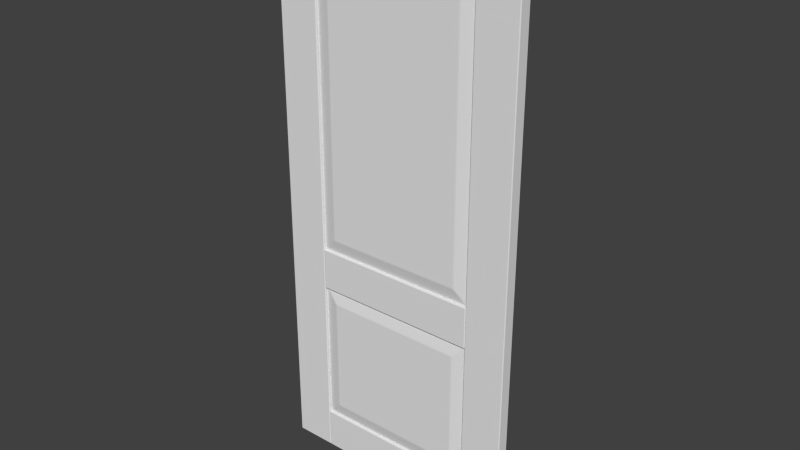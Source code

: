 # Source: Door_Panel_Double.blend  (saved by Blender 2.93.20; exported with 4.5.12 LTS)
import bpy
from mathutils import Matrix  # noqa: F401  (used for matrix-valued properties, if any)

bpy.ops.wm.read_factory_settings(use_empty=True)
scene = bpy.context.scene
scene.name = 'Scene'

# ---- collections
col_collection_1 = bpy.data.collections.new('Collection 1'); scene.collection.children.link(col_collection_1)

# ---- world
world_world = bpy.data.worlds.new('World'); scene.world = world_world
world_world.color = (0.05088, 0.05088, 0.05088)
world_world.use_sun_shadow = False
world_world.sun_shadow_jitter_overblur = 0.0
world_world.cycles.sampling_method = 'NONE'
world_world.cycles.sample_map_resolution = 256

# ---- meshes
me_base_point = bpy.data.meshes.new('Base Point')
me_base_point.from_pydata([(0.0, 0.0, 0.0)], [], [])
me_base_point.use_remesh_preserve_volume = False
me_base_point.use_remesh_preserve_attributes = False
me_base_point.use_mirror_vertex_groups = False
me_base_point.update()
me_cube = bpy.data.meshes.new('Cube')
me_cube.from_pydata([(0.1554, -0.04182, 4.47e-08), (0.1554, -0.04445, 0.003), (0.1524, -0.04182, 0.003), (0.1554, -0.04368, 0.0008787), (0.1537, -0.04334, 0.001268), (0.1533, -0.04368, 0.003), (0.1533, -0.04182, 0.0008787), (0.1524, -0.002625, 0.003), (0.1554, -6.147e-08, 0.003), (0.1554, -0.002625, 4.47e-08), (0.1533, -0.0007689, 0.003), (0.1537, -0.00111, 0.001268), (0.1554, -0.0007689, 0.0008787), (0.1533, -0.002625, 0.0008787), (0.759, -6.147e-08, 0.003), (0.762, -0.002625, 0.003), (0.759, -0.002625, 4.47e-08), (0.7611, -0.0007689, 0.003), (0.7607, -0.00111, 0.001268), (0.7611, -0.002625, 0.0008787), (0.759, -0.0007689, 0.0008787), (0.762, -0.04182, 0.003), (0.759, -0.04445, 0.003), (0.759, -0.04182, 4.47e-08), (0.7611, -0.04368, 0.003), (0.7607, -0.04334, 0.001268), (0.759, -0.04368, 0.0008787), (0.7611, -0.04182, 0.0008787), (0.1524, -0.04182, 0.1494), (0.1554, -0.04445, 0.1494), (0.1554, -0.04182, 0.1524), (0.1533, -0.04368, 0.1494), (0.1537, -0.04334, 0.1511), (0.1554, -0.04368, 0.1515), (0.1533, -0.04182, 0.1515), (0.1524, -0.002625, 0.1494), (0.1554, -0.002625, 0.1524), (0.1554, -6.147e-08, 0.1494), (0.1533, -0.002625, 0.1515), (0.1537, -0.00111, 0.1511), (0.1554, -0.0007689, 0.1515), (0.1533, -0.0007689, 0.1494), (0.759, -6.147e-08, 0.1494), (0.759, -0.002625, 0.1524), (0.762, -0.002625, 0.1494), (0.759, -0.0007689, 0.1515), (0.7607, -0.00111, 0.1511), (0.7611, -0.002625, 0.1515), (0.7611, -0.0007689, 0.1494), (0.762, -0.04182, 0.1494), (0.759, -0.04182, 0.1524), (0.759, -0.04445, 0.1494), (0.7611, -0.04182, 0.1515), (0.7607, -0.04334, 0.1511), (0.759, -0.04368, 0.1515), (0.7611, -0.04368, 0.1494), (0.1554, -0.04182, 1.88), (0.1554, -0.04445, 1.883), (0.1524, -0.04182, 1.883), (0.1554, -0.04368, 1.88), (0.1537, -0.04334, 1.881), (0.1533, -0.04368, 1.883), (0.1533, -0.04182, 1.88), (0.1524, -0.002625, 1.883), (0.1554, -6.147e-08, 1.883), (0.1554, -0.002625, 1.88), (0.1533, -0.0007689, 1.883), (0.1537, -0.00111, 1.881), (0.1554, -0.0007689, 1.88), (0.1533, -0.002625, 1.88), (0.759, -6.147e-08, 1.883), (0.762, -0.002625, 1.883), (0.759, -0.002625, 1.88), (0.7611, -0.0007689, 1.883), (0.7607, -0.00111, 1.881), (0.7611, -0.002625, 1.88), (0.759, -0.0007689, 1.88), (0.762, -0.04182, 1.883), (0.759, -0.04445, 1.883), (0.759, -0.04182, 1.88), (0.7611, -0.04368, 1.883), (0.7607, -0.04334, 1.881), (0.759, -0.04368, 1.88), (0.7611, -0.04182, 1.88), (0.1524, -0.04182, 2.029), (0.1554, -0.04445, 2.029), (0.1554, -0.04182, 2.032), (0.1533, -0.04368, 2.029), (0.1537, -0.04334, 2.031), (0.1554, -0.04368, 2.031), (0.1533, -0.04182, 2.031), (0.1524, -0.002625, 2.029), (0.1554, -0.002625, 2.032), (0.1554, -6.147e-08, 2.029), (0.1533, -0.002625, 2.031), (0.1537, -0.00111, 2.031), (0.1554, -0.0007689, 2.031), (0.1533, -0.0007689, 2.029), (0.759, -6.147e-08, 2.029), (0.759, -0.002625, 2.032), (0.762, -0.002625, 2.029), (0.759, -0.0007689, 2.031), (0.7607, -0.00111, 2.031), (0.7611, -0.002625, 2.031), (0.7611, -0.0007689, 2.029), (0.762, -0.04182, 2.029), (0.759, -0.04182, 2.032), (0.759, -0.04445, 2.029), (0.7611, -0.04182, 2.031), (0.7607, -0.04334, 2.031), (0.759, -0.04368, 2.031), (0.7611, -0.04368, 2.029), (-5.96e-08, -0.04183, 2.029), (0.003, -0.04445, 2.029), (0.003, -0.04183, 2.032), (0.0008786, -0.04368, 2.029), (0.001268, -0.04334, 2.031), (0.003, -0.04368, 2.031), (0.0008786, -0.04183, 2.031), (0.003, -0.002625, 2.032), (0.003, -1.248e-07, 2.029), (-5.96e-08, -0.002625, 2.029), (0.003, -0.000769, 2.031), (0.001268, -0.00111, 2.031), (0.0008786, -0.000769, 2.029), (0.0008786, -0.002625, 2.031), (0.003, -1.676e-08, 0.003), (0.003, -0.002625, 0.0), (0.0, -0.002625, 0.003), (0.003, -0.0007689, 0.0008787), (0.001268, -0.001109, 0.001268), (0.0008787, -0.002625, 0.0008787), (0.0008787, -0.0007689, 0.003), (0.003, -0.04182, 0.0), (0.003, -0.04445, 0.003), (0.0, -0.04182, 0.003), (0.003, -0.04368, 0.0008787), (0.001268, -0.04334, 0.001268), (0.0008787, -0.04368, 0.003), (0.0008787, -0.04182, 0.0008787), (0.1494, -0.04182, 2.032), (0.1494, -0.04445, 2.029), (0.1524, -0.04182, 2.029), (0.1494, -0.04368, 2.031), (0.1511, -0.04334, 2.031), (0.1515, -0.04368, 2.029), (0.1515, -0.04182, 2.031), (0.1494, -0.002625, 2.032), (0.1524, -0.002625, 2.029), (0.1494, -1.08e-07, 2.029), (0.1515, -0.002625, 2.031), (0.1511, -0.00111, 2.031), (0.1515, -0.000769, 2.029), (0.1494, -0.000769, 2.031), (0.1494, 0.0, 0.003), (0.1524, -0.002625, 0.003), (0.1494, -0.002625, 0.0), (0.1515, -0.0007688, 0.003), (0.1511, -0.001109, 0.001268), (0.1515, -0.002625, 0.0008787), (0.1494, -0.0007688, 0.0008787), (0.1494, -0.04182, 0.0), (0.1524, -0.04182, 0.003), (0.1494, -0.04445, 0.003), (0.1515, -0.04182, 0.0008787), (0.1511, -0.04334, 0.001268), (0.1515, -0.04368, 0.003), (0.1494, -0.04368, 0.0008787), (0.762, -0.04183, 2.029), (0.765, -0.04445, 2.029), (0.765, -0.04183, 2.032), (0.7629, -0.04368, 2.029), (0.7633, -0.04334, 2.031), (0.765, -0.04368, 2.031), (0.7629, -0.04183, 2.031), (0.765, -0.002625, 2.032), (0.765, -1.248e-07, 2.029), (0.762, -0.002625, 2.029), (0.765, -0.000769, 2.031), (0.7633, -0.00111, 2.031), (0.7629, -0.000769, 2.029), (0.7629, -0.002625, 2.031), (0.765, -1.676e-08, 0.003), (0.765, -0.002625, 0.0), (0.762, -0.002625, 0.003), (0.765, -0.0007689, 0.0008787), (0.7633, -0.001109, 0.001268), (0.7629, -0.002625, 0.0008787), (0.7629, -0.0007689, 0.003), (0.765, -0.04182, 0.0), (0.765, -0.04445, 0.003), (0.762, -0.04182, 0.003), (0.765, -0.04368, 0.0008787), (0.7633, -0.04334, 0.001268), (0.7629, -0.04368, 0.003), (0.7629, -0.04182, 0.0008787), (0.9114, -0.04182, 2.032), (0.9114, -0.04445, 2.029), (0.9144, -0.04182, 2.029), (0.9114, -0.04368, 2.031), (0.9131, -0.04334, 2.031), (0.9135, -0.04368, 2.029), (0.9135, -0.04182, 2.031), (0.9114, -0.002625, 2.032), (0.9144, -0.002625, 2.029), (0.9114, -1.08e-07, 2.029), (0.9135, -0.002625, 2.031), (0.9131, -0.00111, 2.031), (0.9135, -0.000769, 2.029), (0.9114, -0.000769, 2.031), (0.9114, 0.0, 0.003), (0.9144, -0.002625, 0.003), (0.9114, -0.002625, 0.0), (0.9135, -0.0007688, 0.003), (0.9131, -0.001109, 0.001268), (0.9135, -0.002625, 0.0008787), (0.9114, -0.0007688, 0.0008787), (0.9114, -0.04182, 0.0), (0.9144, -0.04182, 0.003), (0.9114, -0.04445, 0.003), (0.9135, -0.04182, 0.0008787), (0.9131, -0.04334, 0.001268), (0.9135, -0.04368, 0.003), (0.9114, -0.04368, 0.0008787), (0.1554, -0.04182, 0.6858), (0.1554, -0.04445, 0.6888), (0.1524, -0.04182, 0.6888), (0.1554, -0.04368, 0.6867), (0.1537, -0.04334, 0.6871), (0.1533, -0.04368, 0.6888), (0.1533, -0.04182, 0.6867), (0.1524, -0.002625, 0.6888), (0.1554, -6.147e-08, 0.6888), (0.1554, -0.002625, 0.6858), (0.1533, -0.0007689, 0.6888), (0.1537, -0.00111, 0.6871), (0.1554, -0.0007689, 0.6867), (0.1533, -0.002625, 0.6867), (0.759, -6.147e-08, 0.6888), (0.762, -0.002625, 0.6888), (0.759, -0.002625, 0.6858), (0.7611, -0.0007689, 0.6888), (0.7607, -0.00111, 0.6871), (0.7611, -0.002625, 0.6867), (0.759, -0.0007689, 0.6867), (0.762, -0.04182, 0.6888), (0.759, -0.04445, 0.6888), (0.759, -0.04182, 0.6858), (0.7611, -0.04368, 0.6888), (0.7607, -0.04334, 0.6871), (0.759, -0.04368, 0.6867), (0.7611, -0.04182, 0.6867), (0.1524, -0.04182, 0.8352), (0.1554, -0.04445, 0.8352), (0.1554, -0.04182, 0.8382), (0.1533, -0.04368, 0.8352), (0.1537, -0.04334, 0.8369), (0.1554, -0.04368, 0.8373), (0.1533, -0.04182, 0.8373), (0.1524, -0.002625, 0.8352), (0.1554, -0.002625, 0.8382), (0.1554, -6.147e-08, 0.8352), (0.1533, -0.002625, 0.8373), (0.1537, -0.00111, 0.8369), (0.1554, -0.0007689, 0.8373), (0.1533, -0.0007689, 0.8352), (0.759, -6.147e-08, 0.8352), (0.759, -0.002625, 0.8382), (0.762, -0.002625, 0.8352), (0.759, -0.0007689, 0.8373), (0.7607, -0.00111, 0.8369), (0.7611, -0.002625, 0.8373), (0.7611, -0.0007689, 0.8352), (0.762, -0.04182, 0.8352), (0.759, -0.04182, 0.8382), (0.759, -0.04445, 0.8352), (0.7611, -0.04182, 0.8373), (0.7607, -0.04334, 0.8369), (0.759, -0.04368, 0.8373), (0.7611, -0.04368, 0.8352), (0.1566, -0.03334, 0.8382), (0.1524, -0.03334, 0.8424), (0.1524, -0.02968, 0.8382), (0.1536, -0.03334, 0.8394), (0.762, -0.03334, 0.8424), (0.7578, -0.03334, 0.8382), (0.762, -0.02968, 0.8382), (0.7608, -0.03334, 0.8394), (0.1524, -0.03334, 1.875), (0.1566, -0.03334, 1.88), (0.1524, -0.02968, 1.88), (0.1536, -0.03334, 1.878), (0.7578, -0.03334, 1.88), (0.762, -0.03334, 1.875), (0.762, -0.02968, 1.88), (0.7608, -0.03334, 1.878), (0.1566, -0.03334, 0.1524), (0.1524, -0.03334, 0.1566), (0.1524, -0.02968, 0.1524), (0.1536, -0.03334, 0.1536), (0.762, -0.03334, 0.1566), (0.7578, -0.03334, 0.1524), (0.762, -0.02968, 0.1524), (0.7608, -0.03334, 0.1536), (0.1524, -0.03334, 0.6816), (0.1566, -0.03334, 0.6858), (0.1524, -0.02968, 0.6858), (0.1536, -0.03334, 0.6846), (0.7578, -0.03334, 0.6858), (0.762, -0.03334, 0.6816), (0.762, -0.02968, 0.6858), (0.7608, -0.03334, 0.6846), (0.2062, -0.04445, 0.892), (0.2003, -0.04381, 0.8903), (0.2045, -0.04381, 0.8861), (0.2032, -0.04426, 0.8911), (0.2035, -0.04425, 0.8893), (0.2024, -0.044, 0.8882), (0.2053, -0.04426, 0.889), (0.2045, -0.04381, 1.832), (0.2003, -0.04381, 1.828), (0.2062, -0.04445, 1.826), (0.2024, -0.044, 1.83), (0.2035, -0.04425, 1.829), (0.2032, -0.04426, 1.827), (0.2053, -0.04426, 1.829), (0.7082, -0.04445, 1.826), (0.7141, -0.04381, 1.828), (0.7099, -0.04381, 1.832), (0.7112, -0.04426, 1.827), (0.7109, -0.04425, 1.829), (0.712, -0.044, 1.83), (0.7091, -0.04426, 1.829), (0.7099, -0.04381, 0.8861), (0.7141, -0.04381, 0.8903), (0.7082, -0.04445, 0.892), (0.712, -0.044, 0.8882), (0.7109, -0.04425, 0.8893), (0.7112, -0.04426, 0.8911), (0.7091, -0.04426, 0.889), (0.2062, -0.04445, 0.2062), (0.2003, -0.04381, 0.2045), (0.2045, -0.04381, 0.2003), (0.2032, -0.04426, 0.2053), (0.2035, -0.04425, 0.2035), (0.2024, -0.044, 0.2024), (0.2053, -0.04426, 0.2032), (0.2045, -0.04381, 0.6379), (0.2003, -0.04381, 0.6337), (0.2062, -0.04445, 0.632), (0.2024, -0.044, 0.6358), (0.2035, -0.04425, 0.6347), (0.2032, -0.04426, 0.6329), (0.2053, -0.04426, 0.635), (0.7082, -0.04445, 0.632), (0.7141, -0.04381, 0.6337), (0.7099, -0.04381, 0.6379), (0.7112, -0.04426, 0.6329), (0.7109, -0.04425, 0.6347), (0.712, -0.044, 0.6358), (0.7091, -0.04426, 0.635), (0.7099, -0.04381, 0.2003), (0.7141, -0.04381, 0.2045), (0.7082, -0.04445, 0.2062), (0.712, -0.044, 0.2024), (0.7109, -0.04425, 0.2035), (0.7112, -0.04426, 0.2053), (0.7091, -0.04426, 0.2032), (0.1524, -0.01111, 0.8424), (0.1566, -0.01111, 0.8382), (0.1524, -0.01477, 0.8382), (0.1536, -0.01111, 0.8394), (0.7578, -0.01111, 0.8382), (0.762, -0.01111, 0.8424), (0.762, -0.01477, 0.8382), (0.7608, -0.01111, 0.8394), (0.1566, -0.01111, 1.88), (0.1524, -0.01111, 1.875), (0.1524, -0.01477, 1.88), (0.1536, -0.01111, 1.878), (0.762, -0.01111, 1.875), (0.7578, -0.01111, 1.88), (0.762, -0.01477, 1.88), (0.7608, -0.01111, 1.878), (0.1524, -0.01111, 0.1566), (0.1566, -0.01111, 0.1524), (0.1524, -0.01477, 0.1524), (0.1536, -0.01111, 0.1536), (0.7578, -0.01111, 0.1524), (0.762, -0.01111, 0.1566), (0.762, -0.01477, 0.1524), (0.7608, -0.01111, 0.1536), (0.1566, -0.01111, 0.6858), (0.1524, -0.01111, 0.6816), (0.1524, -0.01477, 0.6858), (0.1536, -0.01111, 0.6846), (0.762, -0.01111, 0.6816), (0.7578, -0.01111, 0.6858), (0.762, -0.01477, 0.6858), (0.7608, -0.01111, 0.6846), (0.2062, -2.049e-08, 1.826), (0.2003, -0.0006367, 1.828), (0.2045, -0.0006367, 1.832), (0.2032, -0.0001865, 1.827), (0.2035, -0.0001966, 1.829), (0.2024, -0.000453, 1.83), (0.2053, -0.0001865, 1.829), (0.2045, -0.0006367, 0.8861), (0.2003, -0.0006367, 0.8903), (0.2062, -2.049e-08, 0.892), (0.2024, -0.0004531, 0.8882), (0.2035, -0.0001966, 0.8893), (0.2032, -0.0001865, 0.8911), (0.2053, -0.0001865, 0.889), (0.7082, -2.049e-08, 1.826), (0.7099, -0.0006367, 1.832), (0.7141, -0.0006367, 1.828), (0.7091, -0.0001865, 1.829), (0.7109, -0.0001966, 1.829), (0.712, -0.000453, 1.83), (0.7112, -0.0001865, 1.827), (0.7082, -2.049e-08, 0.892), (0.7141, -0.0006367, 0.8903), (0.7099, -0.0006367, 0.8861), (0.7112, -0.0001865, 0.8911), (0.7109, -0.0001966, 0.8893), (0.712, -0.0004531, 0.8882), (0.7091, -0.0001865, 0.889), (0.2062, -2.049e-08, 0.632), (0.2003, -0.0006367, 0.6337), (0.2045, -0.0006367, 0.6379), (0.2032, -0.0001865, 0.6329), (0.2035, -0.0001966, 0.6347), (0.2024, -0.0004531, 0.6358), (0.2053, -0.0001865, 0.635), (0.2045, -0.0006367, 0.2003), (0.2003, -0.0006367, 0.2045), (0.2062, -2.049e-08, 0.2062), (0.2024, -0.000453, 0.2024), (0.2035, -0.0001966, 0.2035), (0.2032, -0.0001865, 0.2053), (0.2053, -0.0001865, 0.2032), (0.7082, -2.049e-08, 0.632), (0.7099, -0.0006367, 0.6379), (0.7141, -0.0006367, 0.6337), (0.7091, -0.0001865, 0.635), (0.7109, -0.0001966, 0.6347), (0.712, -0.0004531, 0.6358), (0.7112, -0.0001865, 0.6329), (0.7082, -2.049e-08, 0.2062), (0.7141, -0.0006367, 0.2045), (0.7099, -0.0006367, 0.2003), (0.7112, -0.0001865, 0.2053), (0.7109, -0.0001966, 0.2035), (0.712, -0.0004531, 0.2024), (0.7091, -0.0001865, 0.2032)], [], [(0, 9, 16, 23), (44, 49, 21, 15), (50, 43, 36, 30), (37, 42, 14, 8), (51, 29, 1, 22), (84, 91, 63, 58), (56, 65, 72, 79), (100, 105, 77, 71), (106, 99, 92, 86), (93, 98, 70, 64), (107, 85, 57, 78), (140, 147, 119, 114), (112, 121, 128, 135), (156, 161, 133, 127), (162, 155, 148, 142), (149, 154, 126, 120), (163, 141, 113, 134), (196, 203, 175, 170), (168, 177, 184, 191), (212, 217, 189, 183), (218, 211, 204, 198), (205, 210, 182, 176), (219, 197, 169, 190), (252, 259, 231, 226), (224, 233, 240, 247), (268, 273, 245, 239), (274, 267, 260, 254), (261, 266, 238, 232), (275, 253, 225, 246), (407, 423, 372, 369), (428, 442, 449, 437), (429, 436, 384, 393), (354, 349, 340, 363), (333, 314, 280, 285), (319, 328, 292, 289), (435, 451, 388, 385), (400, 414, 421, 409), (361, 342, 296, 301), (347, 356, 308, 305), (327, 334, 284, 293), (280, 282, 370, 369, 372, 374, 286, 285), (292, 294, 382, 381, 376, 378, 290, 289), (415, 402, 376, 381), (288, 290, 378, 377, 368, 370, 282, 281), (422, 416, 380, 373), (396, 398, 310, 309, 300, 302, 390, 389), (313, 320, 288, 281), (355, 362, 300, 309), (296, 298, 386, 385, 388, 390, 302, 301), (308, 310, 398, 397, 392, 394, 306, 305), (443, 430, 392, 397), (304, 306, 394, 393, 384, 386, 298, 297), (450, 444, 396, 389), (326, 321, 312, 335), (341, 348, 304, 297), (0, 3, 4, 6), (1, 5, 4, 3), (2, 6, 4, 5), (7, 10, 11, 13), (8, 12, 11, 10), (9, 13, 11, 12), (14, 17, 18, 20), (15, 19, 18, 17), (16, 20, 18, 19), (21, 24, 25, 27), (22, 26, 25, 24), (23, 27, 25, 26), (28, 31, 32, 34), (29, 33, 32, 31), (30, 34, 32, 33), (35, 38, 39, 41), (36, 40, 39, 38), (37, 41, 39, 40), (42, 45, 46, 48), (43, 47, 46, 45), (44, 48, 46, 47), (49, 52, 53, 55), (50, 54, 53, 52), (51, 55, 53, 54), (56, 59, 60, 62), (57, 61, 60, 59), (58, 62, 60, 61), (63, 66, 67, 69), (64, 68, 67, 66), (65, 69, 67, 68), (70, 73, 74, 76), (71, 75, 74, 73), (72, 76, 74, 75), (77, 80, 81, 83), (78, 82, 81, 80), (79, 83, 81, 82), (84, 87, 88, 90), (85, 89, 88, 87), (86, 90, 88, 89), (91, 94, 95, 97), (92, 96, 95, 94), (93, 97, 95, 96), (98, 101, 102, 104), (99, 103, 102, 101), (100, 104, 102, 103), (105, 108, 109, 111), (106, 110, 109, 108), (107, 111, 109, 110), (112, 115, 116, 118), (113, 117, 116, 115), (114, 118, 116, 117), (119, 122, 123, 125), (120, 124, 123, 122), (121, 125, 123, 124), (126, 129, 130, 132), (127, 131, 130, 129), (128, 132, 130, 131), (133, 136, 137, 139), (134, 138, 137, 136), (135, 139, 137, 138), (140, 143, 144, 146), (141, 145, 144, 143), (142, 146, 144, 145), (147, 150, 151, 153), (148, 152, 151, 150), (149, 153, 151, 152), (154, 157, 158, 160), (155, 159, 158, 157), (156, 160, 158, 159), (161, 164, 165, 167), (162, 166, 165, 164), (163, 167, 165, 166), (168, 171, 172, 174), (169, 173, 172, 171), (170, 174, 172, 173), (175, 178, 179, 181), (176, 180, 179, 178), (177, 181, 179, 180), (182, 185, 186, 188), (183, 187, 186, 185), (184, 188, 186, 187), (189, 192, 193, 195), (190, 194, 193, 192), (191, 195, 193, 194), (196, 199, 200, 202), (197, 201, 200, 199), (198, 202, 200, 201), (203, 206, 207, 209), (204, 208, 207, 206), (205, 209, 207, 208), (210, 213, 214, 216), (211, 215, 214, 213), (212, 216, 214, 215), (217, 220, 221, 223), (218, 222, 221, 220), (219, 223, 221, 222), (224, 227, 228, 230), (225, 229, 228, 227), (226, 230, 228, 229), (231, 234, 235, 237), (232, 236, 235, 234), (233, 237, 235, 236), (238, 241, 242, 244), (239, 243, 242, 241), (240, 244, 242, 243), (245, 248, 249, 251), (246, 250, 249, 248), (247, 251, 249, 250), (252, 255, 256, 258), (253, 257, 256, 255), (254, 258, 256, 257), (259, 262, 263, 265), (260, 264, 263, 262), (261, 265, 263, 264), (266, 269, 270, 272), (267, 271, 270, 269), (268, 272, 270, 271), (273, 276, 277, 279), (274, 278, 277, 276), (275, 279, 277, 278), (1, 29, 31, 5), (5, 31, 28, 2), (30, 36, 38, 34), (34, 38, 35, 28), (37, 8, 10, 41), (41, 10, 7, 35), (9, 0, 6, 13), (13, 6, 2, 7), (36, 43, 45, 40), (40, 45, 42, 37), (44, 15, 17, 48), (48, 17, 14, 42), (16, 9, 12, 20), (20, 12, 8, 14), (43, 50, 52, 47), (47, 52, 49, 44), (51, 22, 24, 55), (55, 24, 21, 49), (23, 16, 19, 27), (27, 19, 15, 21), (50, 30, 33, 54), (54, 33, 29, 51), (0, 23, 26, 3), (3, 26, 22, 1), (57, 85, 87, 61), (61, 87, 84, 58), (86, 92, 94, 90), (90, 94, 91, 84), (93, 64, 66, 97), (97, 66, 63, 91), (65, 56, 62, 69), (69, 62, 58, 63), (92, 99, 101, 96), (96, 101, 98, 93), (100, 71, 73, 104), (104, 73, 70, 98), (72, 65, 68, 76), (76, 68, 64, 70), (99, 106, 108, 103), (103, 108, 105, 100), (107, 78, 80, 111), (111, 80, 77, 105), (79, 72, 75, 83), (83, 75, 71, 77), (106, 86, 89, 110), (110, 89, 85, 107), (56, 79, 82, 59), (59, 82, 78, 57), (113, 141, 143, 117), (117, 143, 140, 114), (142, 148, 150, 146), (146, 150, 147, 140), (149, 120, 122, 153), (153, 122, 119, 147), (121, 112, 118, 125), (125, 118, 114, 119), (148, 155, 157, 152), (152, 157, 154, 149), (156, 127, 129, 160), (160, 129, 126, 154), (128, 121, 124, 132), (132, 124, 120, 126), (155, 162, 164, 159), (159, 164, 161, 156), (163, 134, 136, 167), (167, 136, 133, 161), (135, 128, 131, 139), (139, 131, 127, 133), (162, 142, 145, 166), (166, 145, 141, 163), (112, 135, 138, 115), (115, 138, 134, 113), (169, 197, 199, 173), (173, 199, 196, 170), (198, 204, 206, 202), (202, 206, 203, 196), (205, 176, 178, 209), (209, 178, 175, 203), (177, 168, 174, 181), (181, 174, 170, 175), (204, 211, 213, 208), (208, 213, 210, 205), (212, 183, 185, 216), (216, 185, 182, 210), (184, 177, 180, 188), (188, 180, 176, 182), (211, 218, 220, 215), (215, 220, 217, 212), (219, 190, 192, 223), (223, 192, 189, 217), (191, 184, 187, 195), (195, 187, 183, 189), (218, 198, 201, 222), (222, 201, 197, 219), (168, 191, 194, 171), (171, 194, 190, 169), (225, 253, 255, 229), (229, 255, 252, 226), (254, 260, 262, 258), (258, 262, 259, 252), (261, 232, 234, 265), (265, 234, 231, 259), (233, 224, 230, 237), (237, 230, 226, 231), (260, 267, 269, 264), (264, 269, 266, 261), (268, 239, 241, 272), (272, 241, 238, 266), (240, 233, 236, 244), (244, 236, 232, 238), (267, 274, 276, 271), (271, 276, 273, 268), (275, 246, 248, 279), (279, 248, 245, 273), (247, 240, 243, 251), (251, 243, 239, 245), (274, 254, 257, 278), (278, 257, 253, 275), (224, 247, 250, 227), (227, 250, 246, 225), (28, 35, 7, 2), (280, 283, 282), (283, 281, 282), (284, 287, 286), (287, 285, 286), (288, 291, 290), (291, 289, 290), (292, 295, 294), (295, 293, 294), (296, 299, 298), (299, 297, 298), (300, 303, 302), (303, 301, 302), (304, 307, 306), (307, 305, 306), (308, 311, 310), (311, 309, 310), (312, 315, 316, 318), (313, 317, 316, 315), (314, 318, 316, 317), (319, 322, 323, 325), (320, 324, 323, 322), (321, 325, 323, 324), (326, 329, 330, 332), (327, 331, 330, 329), (328, 332, 330, 331), (333, 336, 337, 339), (334, 338, 337, 336), (335, 339, 337, 338), (340, 343, 344, 346), (341, 345, 344, 343), (342, 346, 344, 345), (347, 350, 351, 353), (348, 352, 351, 350), (349, 353, 351, 352), (354, 357, 358, 360), (355, 359, 358, 357), (356, 360, 358, 359), (361, 364, 365, 367), (362, 366, 365, 364), (363, 367, 365, 366), (312, 321, 324, 315), (315, 324, 320, 313), (326, 335, 338, 329), (329, 338, 334, 327), (328, 319, 325, 332), (332, 325, 321, 326), (314, 333, 339, 318), (318, 339, 335, 312), (340, 349, 352, 343), (343, 352, 348, 341), (354, 363, 366, 357), (357, 366, 362, 355), (356, 347, 353, 360), (360, 353, 349, 354), (342, 361, 367, 346), (346, 367, 363, 340), (280, 314, 317, 283), (283, 317, 313, 281), (319, 289, 291, 322), (322, 291, 288, 320), (292, 328, 331, 295), (295, 331, 327, 293), (333, 285, 287, 336), (336, 287, 284, 334), (296, 342, 345, 299), (299, 345, 341, 297), (347, 305, 307, 350), (350, 307, 304, 348), (308, 356, 359, 311), (311, 359, 355, 309), (361, 301, 303, 364), (364, 303, 300, 362), (380, 382, 294, 293, 284, 286, 374, 373), (368, 371, 370), (371, 369, 370), (372, 375, 374), (375, 373, 374), (376, 379, 378), (379, 377, 378), (380, 383, 382), (383, 381, 382), (384, 387, 386), (387, 385, 386), (388, 391, 390), (391, 389, 390), (392, 395, 394), (395, 393, 394), (396, 399, 398), (399, 397, 398), (400, 403, 404, 406), (401, 405, 404, 403), (402, 406, 404, 405), (407, 410, 411, 413), (408, 412, 411, 410), (409, 413, 411, 412), (414, 417, 418, 420), (415, 419, 418, 417), (416, 420, 418, 419), (421, 424, 425, 427), (422, 426, 425, 424), (423, 427, 425, 426), (428, 431, 432, 434), (429, 433, 432, 431), (430, 434, 432, 433), (435, 438, 439, 441), (436, 440, 439, 438), (437, 441, 439, 440), (442, 445, 446, 448), (443, 447, 446, 445), (444, 448, 446, 447), (449, 452, 453, 455), (450, 454, 453, 452), (451, 455, 453, 454), (400, 409, 412, 403), (403, 412, 408, 401), (402, 415, 417, 406), (406, 417, 414, 400), (416, 422, 424, 420), (420, 424, 421, 414), (423, 407, 413, 427), (427, 413, 409, 421), (428, 437, 440, 431), (431, 440, 436, 429), (430, 443, 445, 434), (434, 445, 442, 428), (444, 450, 452, 448), (448, 452, 449, 442), (451, 435, 441, 455), (455, 441, 437, 449), (376, 402, 405, 379), (379, 405, 401, 377), (407, 369, 371, 410), (410, 371, 368, 408), (380, 416, 419, 383), (383, 419, 415, 381), (372, 423, 426, 375), (375, 426, 422, 373), (392, 430, 433, 395), (395, 433, 429, 393), (435, 385, 387, 438), (438, 387, 384, 436), (396, 444, 447, 399), (399, 447, 443, 397), (388, 451, 454, 391), (391, 454, 450, 389), (401, 408, 368, 377)])
_uv = me_cube.uv_layers.new(name='UVMap.001')
_uv.uv.foreach_set('vector', [0.2491, 0.05097, 0.2491, 0.07376, 0.0008725, 0.07376, 0.0008725, 0.05097, 0.06109, 0.001079, 0.06109, 0.02387, 0.0008725, 0.02387, 0.0008725, 0.001079, 0.0008725, 0.04882, 0.0008725, 0.02603, 0.2491, 0.02603, 0.2491, 0.04882, 0.2491, 0.2488, 0.0008725, 0.2488, 0.0008725, 0.1637, 0.2491, 0.1637, 0.2491, 0.1612, 0.0008725, 0.1612, 0.0008725, 0.07608, 0.2491, 0.07608, 0.06109, 0.2648, 0.06109, 0.2875, 0.0008726, 0.2875, 0.0008726, 0.2648, 0.2491, 0.3146, 0.2491, 0.3374, 0.0008725, 0.3374, 0.0008725, 0.3146, 0.123, 0.2648, 0.123, 0.2875, 0.06283, 0.2875, 0.06283, 0.2648, 0.0008725, 0.3125, 0.0008725, 0.2897, 0.2491, 0.2897, 0.2491, 0.3125, 0.2491, 0.5124, 0.0008725, 0.5124, 0.0008724, 0.4273, 0.2491, 0.4273, 0.2491, 0.4249, 0.0008725, 0.4249, 0.0008725, 0.3397, 0.2491, 0.3397, 0.9268, 0.7739, 0.9268, 0.7511, 0.999, 0.7511, 0.999, 0.7739, 0.001045, 0.724, 0.001045, 0.7012, 0.999, 0.7012, 0.999, 0.724, 0.8554, 0.7739, 0.8554, 0.7511, 0.9249, 0.7511, 0.9249, 0.7739, 0.9991, 0.7261, 0.9991, 0.7489, 0.03778, 0.7489, 0.03778, 0.7261, 0.001045, 0.6138, 0.999, 0.6138, 0.999, 0.6989, 0.001045, 0.6989, 0.999, 0.6113, 0.001045, 0.6113, 0.001045, 0.5262, 0.999, 0.5262, 0.001045, 0.7739, 0.001045, 0.7511, 0.07315, 0.7511, 0.07315, 0.7739, 0.9625, 0.776, 0.9625, 0.7988, 0.001123, 0.7988, 0.001123, 0.776, 0.1446, 0.7511, 0.1446, 0.7739, 0.07509, 0.7739, 0.07509, 0.7511, 0.001045, 0.8238, 0.001045, 0.801, 0.999, 0.801, 0.999, 0.8238, 0.999, 0.9112, 0.001045, 0.9112, 0.001045, 0.8261, 0.999, 0.8261, 0.999, 0.9988, 0.001045, 0.9988, 0.001045, 0.9137, 0.999, 0.9137, 0.3728, 0.2628, 0.3728, 0.2856, 0.3148, 0.2856, 0.3148, 0.2628, 0.492, 0.2877, 0.492, 0.3105, 0.2528, 0.3105, 0.2528, 0.2877, 0.3131, 0.2628, 0.3131, 0.2856, 0.2529, 0.2856, 0.2529, 0.2628, 0.2529, 0.3355, 0.2529, 0.3127, 0.5012, 0.3127, 0.5012, 0.3355, 0.5012, 0.4229, 0.2529, 0.4229, 0.2529, 0.3378, 0.5012, 0.3378, 0.5012, 0.5105, 0.2529, 0.5105, 0.2529, 0.4254, 0.5012, 0.4254, 0.5338, 0.4966, 0.5338, 0.2783, 0.5113, 0.2576, 0.5113, 0.5172, 0.9742, 0.2, 0.9742, 0.01936, 0.7698, 0.01936, 0.7698, 0.2, 0.975, 0.2022, 0.769, 0.2022, 0.746, 0.2194, 0.998, 0.2194, 0.9742, 0.01936, 0.9742, 0.2, 0.7698, 0.2, 0.7698, 0.01936, 0.5338, 0.2783, 0.5338, 0.4966, 0.5113, 0.5172, 0.5113, 0.2576, 0.9775, 0.4966, 0.9775, 0.2783, 1.0, 0.2576, 1.0, 0.5172, 0.767, 0.2007, 0.767, 0.01874, 0.744, 0.001504, 0.744, 0.2179, 0.9748, 0.4958, 0.9748, 0.279, 0.5366, 0.279, 0.5366, 0.4958, 0.767, 0.01874, 0.767, 0.2007, 0.744, 0.2179, 0.744, 0.001504, 0.977, 0.2007, 0.977, 0.01874, 1.0, 0.001504, 1.0, 0.2179, 0.9756, 0.2765, 0.5357, 0.2765, 0.5133, 0.2558, 0.998, 0.2558, 0.5113, 0.5172, 0.5113, 0.5191, 0.5113, 0.5191, 0.5113, 0.5172, 0.5113, 0.2576, 0.5113, 0.2558, 0.5113, 0.2558, 0.5113, 0.2576, 1.0, 0.2576, 1.0, 0.2558, 1.0, 0.2558, 1.0, 0.2576, 1.0, 0.5172, 1.0, 0.5191, 1.0, 0.5191, 1.0, 0.5172, 0.9775, 0.2783, 0.9775, 0.4966, 1.0, 0.5172, 1.0, 0.2576, 0.998, 0.5191, 1.0, 0.5191, 1.0, 0.5191, 0.998, 0.5191, 0.5133, 0.5191, 0.5113, 0.5191, 0.5113, 0.5191, 0.5133, 0.5191, 0.5357, 0.2765, 0.9756, 0.2765, 0.998, 0.2558, 0.5133, 0.2558, 0.998, 0.0, 1.0, 0.0, 1.0, 0.0, 0.998, 0.0, 0.746, 0.0, 0.744, 0.0, 0.744, 0.0, 0.746, 0.0, 0.5357, 0.4984, 0.9756, 0.4984, 0.998, 0.5191, 0.5133, 0.5191, 0.975, 0.01724, 0.769, 0.01724, 0.746, 0.0, 0.998, 0.0, 0.744, 0.2179, 0.744, 0.2194, 0.744, 0.2194, 0.744, 0.2179, 0.744, 0.001504, 0.744, 0.0, 0.744, 0.0, 0.744, 0.001504, 1.0, 0.001504, 1.0, 0.0, 1.0, 0.0, 1.0, 0.001504, 1.0, 0.2179, 1.0, 0.2194, 1.0, 0.2194, 1.0, 0.2179, 0.977, 0.01874, 0.977, 0.2007, 1.0, 0.2179, 1.0, 0.001504, 0.998, 0.2194, 1.0, 0.2194, 1.0, 0.2194, 0.998, 0.2194, 0.746, 0.2194, 0.744, 0.2194, 0.744, 0.2194, 0.746, 0.2194, 0.769, 0.01724, 0.975, 0.01724, 0.998, 0.0, 0.746, 0.0, 0.9748, 0.279, 0.9748, 0.4958, 0.5366, 0.4958, 0.5366, 0.279, 0.769, 0.2022, 0.975, 0.2022, 0.998, 0.2194, 0.746, 0.2194, 0.2491, 0.05097, 0.2491, 0.0499, 0.2498, 0.05009, 0.25, 0.05097, 0.0008725, 0.07608, 0.0, 0.07608, 0.0001601, 0.07507, 0.0008725, 0.07484, 0.06283, 0.001079, 0.06196, 0.001079, 0.06212, 0.000198, 0.06283, 2.98e-08, 0.06283, 0.02387, 0.06283, 0.02495, 0.06212, 0.02475, 0.06196, 0.02387, 0.2491, 0.1637, 0.2491, 0.1624, 0.2498, 0.1626, 0.25, 0.1637, 0.2491, 0.07376, 0.25, 0.07376, 0.2498, 0.07465, 0.2491, 0.07484, 0.0008725, 0.1637, 0.0, 0.1637, 0.0001601, 0.1626, 0.0008725, 0.1624, 0.0008725, 0.001079, 0.0, 0.001079, 0.0001601, 0.000198, 0.0008725, 0.0, 0.0008725, 0.07376, 0.0008726, 0.07484, 0.0001602, 0.07465, 5.96e-08, 0.07376, 0.0008725, 0.02387, 0.0008725, 0.02495, 0.0001601, 0.02475, 0.0, 0.02387, 0.2491, 0.07608, 0.2491, 0.07484, 0.2498, 0.07507, 0.25, 0.07608, 0.0008725, 0.05097, 0.0, 0.05097, 0.0001601, 0.05009, 0.0008725, 0.0499, 0.123, 0.001079, 0.123, 2.98e-08, 0.1238, 0.000198, 0.1239, 0.001079, 0.0008725, 0.1612, 0.0008725, 0.1624, 0.0001601, 0.1622, 0.0, 0.1612, 0.2491, 0.04882, 0.25, 0.04882, 0.2498, 0.0497, 0.2491, 0.0499, 0.123, 0.02387, 0.1239, 0.02387, 0.1238, 0.02475, 0.123, 0.02495, 0.2491, 0.02603, 0.2491, 0.02495, 0.2498, 0.02515, 0.25, 0.02603, 0.2491, 0.2488, 0.25, 0.2488, 0.2498, 0.2498, 0.2491, 0.25, 0.0008725, 0.2488, 0.0008725, 0.25, 0.0001601, 0.2498, 0.0, 0.2488, 0.0008725, 0.02603, 0.0, 0.02603, 0.0001601, 0.02515, 0.0008725, 0.02495, 0.06109, 0.001079, 0.06109, 2.98e-08, 0.0618, 0.000198, 0.06196, 0.001079, 0.06109, 0.02387, 0.06196, 0.02387, 0.0618, 0.02475, 0.06109, 0.02495, 0.0008725, 0.04882, 0.0008725, 0.0499, 0.0001601, 0.0497, 0.0, 0.04882, 0.2491, 0.1612, 0.25, 0.1612, 0.2498, 0.1622, 0.2491, 0.1624, 0.2491, 0.3146, 0.2491, 0.3136, 0.2498, 0.3138, 0.25, 0.3146, 0.0008725, 0.3397, 0.0, 0.3397, 0.0001601, 0.3387, 0.0008725, 0.3385, 0.0008726, 0.2648, 0.0, 0.2648, 0.0001601, 0.2639, 0.0008725, 0.2637, 0.0008726, 0.2875, 0.0008725, 0.2886, 0.0001601, 0.2884, 0.0, 0.2875, 0.2491, 0.4273, 0.2491, 0.4261, 0.2498, 0.4263, 0.25, 0.4273, 0.2491, 0.3374, 0.25, 0.3374, 0.2498, 0.3383, 0.2491, 0.3385, 0.0008724, 0.4273, 0.0, 0.4273, 0.0001601, 0.4263, 0.0008725, 0.4261, 0.06283, 0.2648, 0.06196, 0.2648, 0.06212, 0.2639, 0.06283, 0.2637, 0.0008725, 0.3374, 0.0008726, 0.3385, 0.0001602, 0.3383, 5.96e-08, 0.3374, 0.06283, 0.2875, 0.06283, 0.2886, 0.06212, 0.2884, 0.06196, 0.2875, 0.2491, 0.3397, 0.2491, 0.3385, 0.2498, 0.3387, 0.25, 0.3397, 0.0008725, 0.3146, 0.0, 0.3146, 0.0001601, 0.3138, 0.0008725, 0.3136, 0.06109, 0.2648, 0.06109, 0.2637, 0.0618, 0.2639, 0.06196, 0.2648, 0.0008725, 0.4249, 0.0008725, 0.4261, 0.0001601, 0.4259, 0.0, 0.4249, 0.2491, 0.3125, 0.25, 0.3125, 0.2498, 0.3134, 0.2491, 0.3136, 0.06109, 0.2875, 0.06196, 0.2875, 0.0618, 0.2884, 0.06109, 0.2886, 0.2491, 0.2897, 0.2491, 0.2886, 0.2498, 0.2888, 0.25, 0.2897, 0.2491, 0.5124, 0.25, 0.5124, 0.2498, 0.5134, 0.2491, 0.5137, 0.0008725, 0.5124, 0.0008725, 0.5137, 0.0001601, 0.5134, 5.96e-08, 0.5124, 0.0008725, 0.2897, 0.0, 0.2897, 0.0001601, 0.2888, 0.0008725, 0.2886, 0.123, 0.2648, 0.123, 0.2637, 0.1238, 0.2639, 0.1239, 0.2648, 0.123, 0.2875, 0.1239, 0.2875, 0.1238, 0.2884, 0.123, 0.2886, 0.0008725, 0.3125, 0.0008725, 0.3136, 0.0001601, 0.3134, 2.98e-08, 0.3125, 0.2491, 0.4249, 0.25, 0.4249, 0.2498, 0.4259, 0.2491, 0.4261, 0.001045, 0.724, 0.001045, 0.7251, 0.0001918, 0.7249, 1.788e-07, 0.724, 0.001045, 0.5262, 2.98e-08, 0.5262, 0.0001917, 0.5252, 0.001045, 0.5249, 0.999, 0.7739, 1.0, 0.7739, 0.9998, 0.7747, 0.999, 0.7749, 0.999, 0.7511, 0.999, 0.75, 0.9998, 0.7502, 1.0, 0.7511, 0.001045, 0.6989, 0.001045, 0.7001, 0.0001917, 0.6999, 1.192e-07, 0.6989, 0.001045, 0.7012, 1.788e-07, 0.7012, 0.0001918, 0.7003, 0.001045, 0.7001, 0.999, 0.6989, 1.0, 0.6989, 0.9998, 0.6999, 0.999, 0.7001, 0.9249, 0.7739, 0.9258, 0.7739, 0.9256, 0.7747, 0.9248, 0.7749, 0.999, 0.7012, 0.999, 0.7001, 0.9998, 0.7003, 1.0, 0.7012, 0.9249, 0.7511, 0.9248, 0.75, 0.9256, 0.7502, 0.9258, 0.7511, 0.999, 0.5262, 0.999, 0.5249, 0.9998, 0.5252, 1.0, 0.5262, 0.999, 0.724, 1.0, 0.724, 0.9998, 0.7249, 0.999, 0.7251, 0.9268, 0.7739, 0.9268, 0.7749, 0.926, 0.7747, 0.9258, 0.7739, 0.001045, 0.6113, 0.001045, 0.6125, 0.0001917, 0.6123, 0.0, 0.6113, 0.03778, 0.7261, 0.03666, 0.7261, 0.03679, 0.7253, 0.03766, 0.7251, 0.9268, 0.7511, 0.9258, 0.7511, 0.926, 0.7502, 0.9268, 0.75, 0.03778, 0.7489, 0.03766, 0.75, 0.03679, 0.7498, 0.03666, 0.7489, 0.001045, 0.6138, 1.192e-07, 0.6138, 0.0001917, 0.6128, 0.001045, 0.6125, 0.999, 0.6138, 0.999, 0.6125, 0.9998, 0.6128, 1.0, 0.6138, 0.9991, 0.7489, 1.0, 0.7489, 0.9998, 0.7498, 0.999, 0.75, 0.8554, 0.7739, 0.8553, 0.7749, 0.8545, 0.7747, 0.8543, 0.7739, 0.8554, 0.7511, 0.8543, 0.7511, 0.8545, 0.7502, 0.8553, 0.75, 0.9991, 0.7261, 0.999, 0.7251, 0.9998, 0.7253, 1.0, 0.7261, 0.999, 0.6113, 1.0, 0.6113, 0.9998, 0.6123, 0.999, 0.6125, 0.9625, 0.776, 0.9623, 0.7749, 0.9631, 0.7751, 0.9633, 0.776, 0.001045, 0.9137, 0.0, 0.9137, 0.0001917, 0.9126, 0.001045, 0.9124, 0.07315, 0.7739, 0.0742, 0.7739, 0.07401, 0.7747, 0.07315, 0.7749, 0.07315, 0.7511, 0.07315, 0.75, 0.07401, 0.7502, 0.0742, 0.7511, 0.999, 0.8261, 0.999, 0.8248, 0.9998, 0.8251, 1.0, 0.8261, 0.9625, 0.7988, 0.9633, 0.7988, 0.9631, 0.7997, 0.9623, 0.7999, 0.001045, 0.8261, 2.98e-08, 0.8261, 0.0001918, 0.8251, 0.001045, 0.8248, 0.07509, 0.7511, 0.0742, 0.7511, 0.07444, 0.7502, 0.07521, 0.75, 0.001123, 0.7988, 0.001007, 0.7999, 0.0001332, 0.7997, 2.98e-08, 0.7988, 0.07509, 0.7739, 0.07521, 0.7749, 0.07444, 0.7747, 0.0742, 0.7739, 0.999, 0.9137, 0.999, 0.9124, 0.9998, 0.9126, 1.0, 0.9137, 0.001123, 0.776, 2.98e-08, 0.776, 0.0001333, 0.7751, 0.001007, 0.7749, 0.001045, 0.7739, 0.001045, 0.7749, 0.0001918, 0.7747, 2.98e-08, 0.7739, 0.001045, 0.9988, 0.001045, 1.0, 0.0001917, 0.9998, 8.941e-08, 0.9988, 0.999, 0.8238, 1.0, 0.8238, 0.9998, 0.8246, 0.999, 0.8248, 0.001045, 0.7511, 2.98e-08, 0.7511, 0.0001918, 0.7502, 0.001045, 0.75, 0.999, 0.801, 0.999, 0.7999, 0.9998, 0.8001, 1.0, 0.801, 0.999, 0.9112, 1.0, 0.9112, 0.9998, 0.9122, 0.999, 0.9124, 0.001045, 0.9112, 0.001045, 0.9124, 0.0001917, 0.9122, 0.0, 0.9112, 0.001045, 0.801, 2.98e-08, 0.801, 0.0001918, 0.8001, 0.001045, 0.7999, 0.1446, 0.7511, 0.1447, 0.75, 0.1455, 0.7502, 0.1457, 0.7511, 0.1446, 0.7739, 0.1457, 0.7739, 0.1455, 0.7747, 0.1447, 0.7749, 0.001045, 0.8238, 0.001045, 0.8248, 0.0001918, 0.8246, 8.941e-08, 0.8238, 0.999, 0.9988, 1.0, 0.9988, 0.9998, 0.9998, 0.999, 1.0, 0.492, 0.2877, 0.4921, 0.2867, 0.4928, 0.2869, 0.4929, 0.2877, 0.2529, 0.4254, 0.2521, 0.4254, 0.2522, 0.4244, 0.2529, 0.4241, 0.3148, 0.2628, 0.314, 0.2628, 0.3142, 0.2619, 0.3149, 0.2617, 0.3148, 0.2856, 0.3149, 0.2867, 0.3142, 0.2865, 0.314, 0.2856, 0.5012, 0.3378, 0.5012, 0.3366, 0.5019, 0.3368, 0.5021, 0.3378, 0.492, 0.3105, 0.4929, 0.3105, 0.4928, 0.3114, 0.4921, 0.3116, 0.2529, 0.3378, 0.2521, 0.3378, 0.2522, 0.3368, 0.2529, 0.3366, 0.2529, 0.2628, 0.2521, 0.2628, 0.2522, 0.2619, 0.2529, 0.2617, 0.2528, 0.3105, 0.2529, 0.3116, 0.2523, 0.3114, 0.2521, 0.3105, 0.2529, 0.2856, 0.2529, 0.2867, 0.2522, 0.2865, 0.2521, 0.2856, 0.5012, 0.4254, 0.5012, 0.4241, 0.5019, 0.4244, 0.5021, 0.4254, 0.2528, 0.2877, 0.2521, 0.2877, 0.2523, 0.2869, 0.2529, 0.2867, 0.3728, 0.2628, 0.3729, 0.2617, 0.3736, 0.2619, 0.3737, 0.2628, 0.2529, 0.5105, 0.2529, 0.5117, 0.2522, 0.5115, 0.2521, 0.5105, 0.5012, 0.3355, 0.5021, 0.3355, 0.5019, 0.3364, 0.5012, 0.3366, 0.3728, 0.2856, 0.3737, 0.2856, 0.3736, 0.2865, 0.3729, 0.2867, 0.5012, 0.3127, 0.5012, 0.3116, 0.5019, 0.3118, 0.5021, 0.3127, 0.5012, 0.4229, 0.5021, 0.4229, 0.5019, 0.4239, 0.5012, 0.4241, 0.2529, 0.4229, 0.2529, 0.4241, 0.2522, 0.4239, 0.2521, 0.4229, 0.2529, 0.3127, 0.2521, 0.3127, 0.2522, 0.3118, 0.2529, 0.3116, 0.3131, 0.2628, 0.3131, 0.2617, 0.3139, 0.2619, 0.314, 0.2628, 0.3131, 0.2856, 0.314, 0.2856, 0.3139, 0.2865, 0.3131, 0.2867, 0.2529, 0.3355, 0.2529, 0.3366, 0.2522, 0.3364, 0.2521, 0.3355, 0.5012, 0.5105, 0.5021, 0.5105, 0.5019, 0.5115, 0.5012, 0.5117, 0.0008725, 0.07608, 0.0008725, 0.1612, 0.0, 0.1612, 0.0, 0.07608, 0.06283, 2.98e-08, 0.123, 2.98e-08, 0.123, 0.001079, 0.06283, 0.001079, 0.2491, 0.04882, 0.2491, 0.02603, 0.25, 0.02603, 0.25, 0.04882, 0.1239, 0.001079, 0.1239, 0.02387, 0.123, 0.02387, 0.123, 0.001079, 0.2491, 0.2488, 0.2491, 0.1637, 0.25, 0.1637, 0.25, 0.2488, 0.123, 0.02495, 0.06283, 0.02495, 0.06283, 0.02387, 0.123, 0.02387, 0.2491, 0.07376, 0.2491, 0.05097, 0.25, 0.05097, 0.25, 0.07376, 0.06196, 0.02387, 0.06196, 0.001079, 0.06283, 0.001079, 0.06283, 0.02387, 0.2491, 0.02603, 0.0008725, 0.02603, 0.0008725, 0.02495, 0.2491, 0.02495, 0.2491, 0.25, 0.0008725, 0.25, 0.0008725, 0.2488, 0.2491, 0.2488, 0.06109, 0.001079, 0.0008725, 0.001079, 0.0008725, 0.0, 0.06109, 2.98e-08, 0.0, 0.2488, 0.0, 0.1637, 0.0008725, 0.1637, 0.0008725, 0.2488, 0.0008725, 0.07376, 0.2491, 0.07376, 0.2491, 0.07484, 0.0008726, 0.07484, 0.0008725, 0.1624, 0.2491, 0.1624, 0.2491, 0.1637, 0.0008725, 0.1637, 0.0008725, 0.02603, 0.0008725, 0.04882, 0.0, 0.04882, 0.0, 0.02603, 0.06196, 0.001079, 0.06196, 0.02387, 0.06109, 0.02387, 0.06109, 0.001079, 0.2491, 0.1612, 0.2491, 0.07608, 0.25, 0.07608, 0.25, 0.1612, 0.06109, 0.02495, 0.0008725, 0.02495, 0.0008725, 0.02387, 0.06109, 0.02387, 0.0008725, 0.05097, 0.0008725, 0.07376, 5.96e-08, 0.07376, 0.0, 0.05097, 0.0, 0.02387, 0.0, 0.001079, 0.0008725, 0.001079, 0.0008725, 0.02387, 0.0008725, 0.04882, 0.2491, 0.04882, 0.2491, 0.0499, 0.0008725, 0.0499, 0.2491, 0.1624, 0.0008725, 0.1624, 0.0008725, 0.1612, 0.2491, 0.1612, 0.2491, 0.05097, 0.0008725, 0.05097, 0.0008725, 0.0499, 0.2491, 0.0499, 0.0008725, 0.07484, 0.2491, 0.07484, 0.2491, 0.07608, 0.0008725, 0.07608, 0.0008725, 0.3397, 0.0008725, 0.4249, 0.0, 0.4249, 0.0, 0.3397, 0.0008725, 0.2637, 0.06109, 0.2637, 0.06109, 0.2648, 0.0008726, 0.2648, 0.2491, 0.3125, 0.2491, 0.2897, 0.25, 0.2897, 0.25, 0.3125, 0.06196, 0.2648, 0.06196, 0.2875, 0.06109, 0.2875, 0.06109, 0.2648, 0.2491, 0.5124, 0.2491, 0.4273, 0.25, 0.4273, 0.25, 0.5124, 0.06109, 0.2886, 0.0008725, 0.2886, 0.0008726, 0.2875, 0.06109, 0.2875, 0.2491, 0.3374, 0.2491, 0.3146, 0.25, 0.3146, 0.25, 0.3374, 0.0, 0.2875, 0.0, 0.2648, 0.0008726, 0.2648, 0.0008726, 0.2875, 0.2491, 0.2897, 0.0008725, 0.2897, 0.0008725, 0.2886, 0.2491, 0.2886, 0.2491, 0.5137, 0.0008725, 0.5137, 0.0008725, 0.5124, 0.2491, 0.5124, 0.123, 0.2648, 0.06283, 0.2648, 0.06283, 0.2637, 0.123, 0.2637, 5.96e-08, 0.5124, 0.0, 0.4273, 0.0008724, 0.4273, 0.0008725, 0.5124, 0.0008725, 0.3374, 0.2491, 0.3374, 0.2491, 0.3385, 0.0008726, 0.3385, 0.0008725, 0.4261, 0.2491, 0.4261, 0.2491, 0.4273, 0.0008724, 0.4273, 0.0008725, 0.2897, 0.0008725, 0.3125, 2.98e-08, 0.3125, 0.0, 0.2897, 0.1239, 0.2648, 0.1239, 0.2875, 0.123, 0.2875, 0.123, 0.2648, 0.2491, 0.4249, 0.2491, 0.3397, 0.25, 0.3397, 0.25, 0.4249, 0.123, 0.2886, 0.06283, 0.2886, 0.06283, 0.2875, 0.123, 0.2875, 0.0008725, 0.3146, 0.0008725, 0.3374, 5.96e-08, 0.3374, 0.0, 0.3146, 0.06196, 0.2875, 0.06196, 0.2648, 0.06283, 0.2648, 0.06283, 0.2875, 0.0008725, 0.3125, 0.2491, 0.3125, 0.2491, 0.3136, 0.0008725, 0.3136, 0.2491, 0.4261, 0.0008725, 0.4261, 0.0008725, 0.4249, 0.2491, 0.4249, 0.2491, 0.3146, 0.0008725, 0.3146, 0.0008725, 0.3136, 0.2491, 0.3136, 0.0008725, 0.3385, 0.2491, 0.3385, 0.2491, 0.3397, 0.0008725, 0.3397, 0.001045, 0.5262, 0.001045, 0.6113, 0.0, 0.6113, 2.98e-08, 0.5262, 0.999, 0.7749, 0.9268, 0.7749, 0.9268, 0.7739, 0.999, 0.7739, 0.03778, 0.7261, 0.03778, 0.7489, 0.03666, 0.7489, 0.03666, 0.7261, 0.9258, 0.7739, 0.9258, 0.7511, 0.9268, 0.7511, 0.9268, 0.7739, 0.001045, 0.6138, 0.001045, 0.6989, 1.192e-07, 0.6989, 1.192e-07, 0.6138, 0.9268, 0.75, 0.999, 0.75, 0.999, 0.7511, 0.9268, 0.7511, 0.001045, 0.7012, 0.001045, 0.724, 1.788e-07, 0.724, 1.788e-07, 0.7012, 1.0, 0.7511, 1.0, 0.7739, 0.999, 0.7739, 0.999, 0.7511, 0.03778, 0.7489, 0.9991, 0.7489, 0.999, 0.75, 0.03766, 0.75, 0.001045, 0.6125, 0.999, 0.6125, 0.999, 0.6138, 0.001045, 0.6138, 0.8554, 0.7739, 0.9249, 0.7739, 0.9248, 0.7749, 0.8553, 0.7749, 1.0, 0.6138, 1.0, 0.6989, 0.999, 0.6989, 0.999, 0.6138, 0.999, 0.7012, 0.001045, 0.7012, 0.001045, 0.7001, 0.999, 0.7001, 0.999, 0.7001, 0.001045, 0.7001, 0.001045, 0.6989, 0.999, 0.6989, 0.9991, 0.7489, 0.9991, 0.7261, 1.0, 0.7261, 1.0, 0.7489, 0.8543, 0.7739, 0.8543, 0.7511, 0.8554, 0.7511, 0.8554, 0.7739, 0.999, 0.6113, 0.999, 0.5262, 1.0, 0.5262, 1.0, 0.6113, 0.8553, 0.75, 0.9248, 0.75, 0.9249, 0.7511, 0.8554, 0.7511, 0.999, 0.724, 0.999, 0.7012, 1.0, 0.7012, 1.0, 0.724, 0.9258, 0.7511, 0.9258, 0.7739, 0.9249, 0.7739, 0.9249, 0.7511, 0.9991, 0.7261, 0.03778, 0.7261, 0.03766, 0.7251, 0.999, 0.7251, 0.999, 0.6125, 0.001045, 0.6125, 0.001045, 0.6113, 0.999, 0.6113, 0.001045, 0.724, 0.999, 0.724, 0.999, 0.7251, 0.001045, 0.7251, 0.001045, 0.5249, 0.999, 0.5249, 0.999, 0.5262, 0.001045, 0.5262, 0.001045, 0.9137, 0.001045, 0.9988, 8.941e-08, 0.9988, 0.0, 0.9137, 0.07315, 0.7749, 0.001045, 0.7749, 0.001045, 0.7739, 0.07315, 0.7739, 0.999, 0.8238, 0.999, 0.801, 1.0, 0.801, 1.0, 0.8238, 2.98e-08, 0.7739, 2.98e-08, 0.7511, 0.001045, 0.7511, 0.001045, 0.7739, 0.999, 0.9112, 0.999, 0.8261, 1.0, 0.8261, 1.0, 0.9112, 0.001045, 0.75, 0.07315, 0.75, 0.07315, 0.7511, 0.001045, 0.7511, 0.9625, 0.7988, 0.9625, 0.776, 0.9633, 0.776, 0.9633, 0.7988, 0.0742, 0.7511, 0.0742, 0.7739, 0.07315, 0.7739, 0.07315, 0.7511, 0.999, 0.801, 0.001045, 0.801, 0.001045, 0.7999, 0.999, 0.7999, 0.999, 0.9124, 0.001045, 0.9124, 0.001045, 0.9112, 0.999, 0.9112, 0.1446, 0.7511, 0.07509, 0.7511, 0.07521, 0.75, 0.1447, 0.75, 0.0, 0.9112, 2.98e-08, 0.8261, 0.001045, 0.8261, 0.001045, 0.9112, 0.001123, 0.7988, 0.9625, 0.7988, 0.9623, 0.7999, 0.001007, 0.7999, 0.001045, 0.8248, 0.999, 0.8248, 0.999, 0.8261, 0.001045, 0.8261, 0.001045, 0.801, 0.001045, 0.8238, 8.941e-08, 0.8238, 2.98e-08, 0.801, 0.1457, 0.7511, 0.1457, 0.7739, 0.1446, 0.7739, 0.1446, 0.7511, 0.999, 0.9988, 0.999, 0.9137, 1.0, 0.9137, 1.0, 0.9988, 0.1447, 0.7749, 0.07521, 0.7749, 0.07509, 0.7739, 0.1446, 0.7739, 0.001123, 0.776, 0.001123, 0.7988, 2.98e-08, 0.7988, 2.98e-08, 0.776, 0.0742, 0.7739, 0.0742, 0.7511, 0.07509, 0.7511, 0.07509, 0.7739, 0.001045, 0.8238, 0.999, 0.8238, 0.999, 0.8248, 0.001045, 0.8248, 0.999, 1.0, 0.001045, 1.0, 0.001045, 0.9988, 0.999, 0.9988, 0.9625, 0.776, 0.001123, 0.776, 0.001007, 0.7749, 0.9623, 0.7749, 0.001045, 0.9124, 0.999, 0.9124, 0.999, 0.9137, 0.001045, 0.9137, 0.2529, 0.4254, 0.2529, 0.5105, 0.2521, 0.5105, 0.2521, 0.4254, 0.3149, 0.2617, 0.3729, 0.2617, 0.3728, 0.2628, 0.3148, 0.2628, 0.5012, 0.3355, 0.5012, 0.3127, 0.5021, 0.3127, 0.5021, 0.3355, 0.3737, 0.2628, 0.3737, 0.2856, 0.3728, 0.2856, 0.3728, 0.2628, 0.5012, 0.4229, 0.5012, 0.3378, 0.5021, 0.3378, 0.5021, 0.4229, 0.3729, 0.2867, 0.3149, 0.2867, 0.3148, 0.2856, 0.3728, 0.2856, 0.492, 0.3105, 0.492, 0.2877, 0.4929, 0.2877, 0.4929, 0.3105, 0.314, 0.2856, 0.314, 0.2628, 0.3148, 0.2628, 0.3148, 0.2856, 0.5012, 0.3127, 0.2529, 0.3127, 0.2529, 0.3116, 0.5012, 0.3116, 0.5012, 0.4241, 0.2529, 0.4241, 0.2529, 0.4229, 0.5012, 0.4229, 0.3131, 0.2628, 0.2529, 0.2628, 0.2529, 0.2617, 0.3131, 0.2617, 0.2521, 0.4229, 0.2521, 0.3378, 0.2529, 0.3378, 0.2529, 0.4229, 0.2528, 0.3105, 0.492, 0.3105, 0.4921, 0.3116, 0.2529, 0.3116, 0.2529, 0.3366, 0.5012, 0.3366, 0.5012, 0.3378, 0.2529, 0.3378, 0.2529, 0.3127, 0.2529, 0.3355, 0.2521, 0.3355, 0.2521, 0.3127, 0.314, 0.2628, 0.314, 0.2856, 0.3131, 0.2856, 0.3131, 0.2628, 0.5012, 0.5105, 0.5012, 0.4254, 0.5021, 0.4254, 0.5021, 0.5105, 0.3131, 0.2867, 0.2529, 0.2867, 0.2529, 0.2856, 0.3131, 0.2856, 0.2528, 0.2877, 0.2528, 0.3105, 0.2521, 0.3105, 0.2521, 0.2877, 0.2521, 0.2856, 0.2521, 0.2628, 0.2529, 0.2628, 0.2529, 0.2856, 0.2529, 0.3355, 0.5012, 0.3355, 0.5012, 0.3366, 0.2529, 0.3366, 0.5012, 0.5117, 0.2529, 0.5117, 0.2529, 0.5105, 0.5012, 0.5105, 0.492, 0.2877, 0.2528, 0.2877, 0.2529, 0.2867, 0.4921, 0.2867, 0.2529, 0.4241, 0.5012, 0.4241, 0.5012, 0.4254, 0.2529, 0.4254, 0.123, 0.001079, 0.123, 0.02387, 0.06283, 0.02387, 0.06283, 0.001079, 0.5113, 0.5172, 0.5119, 0.5185, 0.5113, 0.5191, 0.5119, 0.5185, 0.5133, 0.5191, 0.5113, 0.5191, 0.5133, 0.2558, 0.5119, 0.2563, 0.5113, 0.2558, 0.5119, 0.2563, 0.5113, 0.2576, 0.5113, 0.2558, 0.998, 0.5191, 0.9994, 0.5185, 1.0, 0.5191, 0.9994, 0.5185, 1.0, 0.5172, 1.0, 0.5191, 1.0, 0.2576, 0.9994, 0.2563, 1.0, 0.2558, 0.9994, 0.2563, 0.998, 0.2558, 1.0, 0.2558, 0.744, 0.2179, 0.7446, 0.219, 0.744, 0.2194, 0.7446, 0.219, 0.746, 0.2194, 0.744, 0.2194, 0.746, 0.0, 0.7446, 0.0004406, 0.744, 0.0, 0.7446, 0.0004406, 0.744, 0.001504, 0.744, 0.0, 0.998, 0.2194, 0.9994, 0.219, 1.0, 0.2194, 0.9994, 0.219, 1.0, 0.2179, 1.0, 0.2194, 1.0, 0.001504, 0.9994, 0.0004406, 1.0, 0.0, 0.9994, 0.0004406, 0.998, 0.0, 1.0, 0.0, 0.5366, 0.4958, 0.5361, 0.4971, 0.5353, 0.497, 0.5352, 0.4962, 0.5357, 0.4984, 0.5347, 0.4975, 0.5353, 0.497, 0.5361, 0.4971, 0.5338, 0.4966, 0.5352, 0.4962, 0.5353, 0.497, 0.5347, 0.4975, 0.9775, 0.4966, 0.9766, 0.4975, 0.976, 0.497, 0.9761, 0.4962, 0.9756, 0.4984, 0.9752, 0.4971, 0.976, 0.497, 0.9766, 0.4975, 0.9748, 0.4958, 0.9761, 0.4962, 0.976, 0.497, 0.9752, 0.4971, 0.9748, 0.279, 0.9752, 0.2777, 0.976, 0.2779, 0.9761, 0.2786, 0.9756, 0.2765, 0.9766, 0.2774, 0.976, 0.2779, 0.9752, 0.2777, 0.9775, 0.2783, 0.9761, 0.2786, 0.976, 0.2779, 0.9766, 0.2774, 0.5338, 0.2783, 0.5347, 0.2774, 0.5353, 0.2779, 0.5352, 0.2786, 0.5357, 0.2765, 0.5361, 0.2777, 0.5353, 0.2779, 0.5347, 0.2774, 0.5366, 0.279, 0.5352, 0.2786, 0.5353, 0.2779, 0.5361, 0.2777, 0.7698, 0.2, 0.7694, 0.2011, 0.7686, 0.201, 0.7684, 0.2004, 0.769, 0.2022, 0.768, 0.2014, 0.7686, 0.201, 0.7694, 0.2011, 0.767, 0.2007, 0.7684, 0.2004, 0.7686, 0.201, 0.768, 0.2014, 0.977, 0.2007, 0.976, 0.2014, 0.9755, 0.201, 0.9756, 0.2004, 0.975, 0.2022, 0.9746, 0.2011, 0.9755, 0.201, 0.976, 0.2014, 0.9742, 0.2, 0.9756, 0.2004, 0.9755, 0.201, 0.9746, 0.2011, 0.9742, 0.01936, 0.9746, 0.01829, 0.9755, 0.01839, 0.9756, 0.01905, 0.975, 0.01724, 0.976, 0.01798, 0.9755, 0.01839, 0.9746, 0.01829, 0.977, 0.01874, 0.9756, 0.01905, 0.9755, 0.01839, 0.976, 0.01798, 0.767, 0.01874, 0.768, 0.01798, 0.7686, 0.01839, 0.7684, 0.01905, 0.769, 0.01724, 0.7694, 0.01829, 0.7686, 0.01839, 0.768, 0.01798, 0.7698, 0.01936, 0.7684, 0.01905, 0.7686, 0.01839, 0.7694, 0.01829, 0.5366, 0.4958, 0.9748, 0.4958, 0.9752, 0.4971, 0.5361, 0.4971, 0.5361, 0.4971, 0.9752, 0.4971, 0.9756, 0.4984, 0.5357, 0.4984, 0.9748, 0.279, 0.5366, 0.279, 0.5361, 0.2777, 0.9752, 0.2777, 0.9752, 0.2777, 0.5361, 0.2777, 0.5357, 0.2765, 0.9756, 0.2765, 0.9775, 0.2783, 0.9775, 0.4966, 0.9761, 0.4962, 0.9761, 0.2786, 0.9761, 0.2786, 0.9761, 0.4962, 0.9748, 0.4958, 0.9748, 0.279, 0.5338, 0.4966, 0.5338, 0.2783, 0.5352, 0.2786, 0.5352, 0.4962, 0.5352, 0.4962, 0.5352, 0.2786, 0.5366, 0.279, 0.5366, 0.4958, 0.7698, 0.2, 0.9742, 0.2, 0.9746, 0.2011, 0.7694, 0.2011, 0.7694, 0.2011, 0.9746, 0.2011, 0.975, 0.2022, 0.769, 0.2022, 0.9742, 0.01936, 0.7698, 0.01936, 0.7694, 0.01829, 0.9746, 0.01829, 0.9746, 0.01829, 0.7694, 0.01829, 0.769, 0.01724, 0.975, 0.01724, 0.977, 0.01874, 0.977, 0.2007, 0.9756, 0.2004, 0.9756, 0.01905, 0.9756, 0.01905, 0.9756, 0.2004, 0.9742, 0.2, 0.9742, 0.01936, 0.767, 0.2007, 0.767, 0.01874, 0.7684, 0.01905, 0.7684, 0.2004, 0.7684, 0.2004, 0.7684, 0.01905, 0.7698, 0.01936, 0.7698, 0.2, 0.5113, 0.5172, 0.5338, 0.4966, 0.5347, 0.4975, 0.5119, 0.5185, 0.5119, 0.5185, 0.5347, 0.4975, 0.5357, 0.4984, 0.5133, 0.5191, 0.9775, 0.4966, 1.0, 0.5172, 0.9994, 0.5185, 0.9766, 0.4975, 0.9766, 0.4975, 0.9994, 0.5185, 0.998, 0.5191, 0.9756, 0.4984, 1.0, 0.2576, 0.9775, 0.2783, 0.9766, 0.2774, 0.9994, 0.2563, 0.9994, 0.2563, 0.9766, 0.2774, 0.9756, 0.2765, 0.998, 0.2558, 0.5338, 0.2783, 0.5113, 0.2576, 0.5119, 0.2563, 0.5347, 0.2774, 0.5347, 0.2774, 0.5119, 0.2563, 0.5133, 0.2558, 0.5357, 0.2765, 0.744, 0.2179, 0.767, 0.2007, 0.768, 0.2014, 0.7446, 0.219, 0.7446, 0.219, 0.768, 0.2014, 0.769, 0.2022, 0.746, 0.2194, 0.977, 0.2007, 1.0, 0.2179, 0.9994, 0.219, 0.976, 0.2014, 0.976, 0.2014, 0.9994, 0.219, 0.998, 0.2194, 0.975, 0.2022, 1.0, 0.001504, 0.977, 0.01874, 0.976, 0.01798, 0.9994, 0.0004406, 0.9994, 0.0004406, 0.976, 0.01798, 0.975, 0.01724, 0.998, 0.0, 0.767, 0.01874, 0.744, 0.001504, 0.7446, 0.0004406, 0.768, 0.01798, 0.768, 0.01798, 0.7446, 0.0004406, 0.746, 0.0, 0.769, 0.01724, 0.998, 0.2558, 1.0, 0.2558, 1.0, 0.2558, 0.998, 0.2558, 0.5133, 0.2558, 0.5113, 0.2558, 0.5113, 0.2558, 0.5133, 0.2558, 0.5133, 0.5191, 0.5119, 0.5185, 0.5113, 0.5191, 0.5119, 0.5185, 0.5113, 0.5172, 0.5113, 0.5191, 0.5113, 0.2576, 0.5119, 0.2563, 0.5113, 0.2558, 0.5119, 0.2563, 0.5133, 0.2558, 0.5113, 0.2558, 1.0, 0.5172, 0.9994, 0.5185, 1.0, 0.5191, 0.9994, 0.5185, 0.998, 0.5191, 1.0, 0.5191, 0.998, 0.2558, 0.9994, 0.2563, 1.0, 0.2558, 0.9994, 0.2563, 1.0, 0.2576, 1.0, 0.2558, 0.746, 0.2194, 0.7446, 0.219, 0.744, 0.2194, 0.7446, 0.219, 0.744, 0.2179, 0.744, 0.2194, 0.744, 0.001504, 0.7446, 0.0004406, 0.744, 0.0, 0.7446, 0.0004406, 0.746, 0.0, 0.744, 0.0, 1.0, 0.2179, 0.9994, 0.219, 1.0, 0.2194, 0.9994, 0.219, 0.998, 0.2194, 1.0, 0.2194, 0.998, 0.0, 0.9994, 0.0004406, 1.0, 0.0, 0.9994, 0.0004406, 1.0, 0.001504, 1.0, 0.0, 0.9748, 0.4958, 0.9752, 0.4971, 0.976, 0.497, 0.9761, 0.4962, 0.9756, 0.4984, 0.9766, 0.4975, 0.976, 0.497, 0.9752, 0.4971, 0.9775, 0.4966, 0.9761, 0.4962, 0.976, 0.497, 0.9766, 0.4975, 0.5338, 0.4966, 0.5347, 0.4975, 0.5353, 0.497, 0.5352, 0.4962, 0.5357, 0.4984, 0.5361, 0.4971, 0.5353, 0.497, 0.5347, 0.4975, 0.5366, 0.4958, 0.5352, 0.4962, 0.5353, 0.497, 0.5361, 0.4971, 0.9748, 0.279, 0.9761, 0.2786, 0.976, 0.2779, 0.9752, 0.2777, 0.9775, 0.2783, 0.9766, 0.2774, 0.976, 0.2779, 0.9761, 0.2786, 0.9756, 0.2765, 0.9752, 0.2777, 0.976, 0.2779, 0.9766, 0.2774, 0.5366, 0.279, 0.5361, 0.2777, 0.5353, 0.2779, 0.5352, 0.2786, 0.5357, 0.2765, 0.5347, 0.2774, 0.5353, 0.2779, 0.5361, 0.2777, 0.5338, 0.2783, 0.5352, 0.2786, 0.5353, 0.2779, 0.5347, 0.2774, 0.9742, 0.2, 0.9746, 0.2011, 0.9755, 0.201, 0.9756, 0.2004, 0.975, 0.2022, 0.976, 0.2014, 0.9755, 0.201, 0.9746, 0.2011, 0.977, 0.2007, 0.9756, 0.2004, 0.9755, 0.201, 0.976, 0.2014, 0.767, 0.2007, 0.768, 0.2014, 0.7686, 0.201, 0.7684, 0.2004, 0.769, 0.2022, 0.7694, 0.2011, 0.7686, 0.201, 0.768, 0.2014, 0.7698, 0.2, 0.7684, 0.2004, 0.7686, 0.201, 0.7694, 0.2011, 0.9742, 0.01936, 0.9756, 0.01905, 0.9755, 0.01839, 0.9746, 0.01829, 0.977, 0.01874, 0.976, 0.01798, 0.9755, 0.01839, 0.9756, 0.01905, 0.975, 0.01724, 0.9746, 0.01829, 0.9755, 0.01839, 0.976, 0.01798, 0.7698, 0.01936, 0.7694, 0.01829, 0.7686, 0.01839, 0.7684, 0.01905, 0.769, 0.01724, 0.768, 0.01798, 0.7686, 0.01839, 0.7694, 0.01829, 0.767, 0.01874, 0.7684, 0.01905, 0.7686, 0.01839, 0.768, 0.01798, 0.9748, 0.4958, 0.5366, 0.4958, 0.5361, 0.4971, 0.9752, 0.4971, 0.9752, 0.4971, 0.5361, 0.4971, 0.5357, 0.4984, 0.9756, 0.4984, 0.9775, 0.4966, 0.9775, 0.2783, 0.9761, 0.2786, 0.9761, 0.4962, 0.9761, 0.4962, 0.9761, 0.2786, 0.9748, 0.279, 0.9748, 0.4958, 0.9756, 0.2765, 0.5357, 0.2765, 0.5361, 0.2777, 0.9752, 0.2777, 0.9752, 0.2777, 0.5361, 0.2777, 0.5366, 0.279, 0.9748, 0.279, 0.5338, 0.2783, 0.5338, 0.4966, 0.5352, 0.4962, 0.5352, 0.2786, 0.5352, 0.2786, 0.5352, 0.4962, 0.5366, 0.4958, 0.5366, 0.279, 0.9742, 0.2, 0.7698, 0.2, 0.7694, 0.2011, 0.9746, 0.2011, 0.9746, 0.2011, 0.7694, 0.2011, 0.769, 0.2022, 0.975, 0.2022, 0.977, 0.2007, 0.977, 0.01874, 0.9756, 0.01905, 0.9756, 0.2004, 0.9756, 0.2004, 0.9756, 0.01905, 0.9742, 0.01936, 0.9742, 0.2, 0.975, 0.01724, 0.769, 0.01724, 0.7694, 0.01829, 0.9746, 0.01829, 0.9746, 0.01829, 0.7694, 0.01829, 0.7698, 0.01936, 0.9742, 0.01936, 0.767, 0.01874, 0.767, 0.2007, 0.7684, 0.2004, 0.7684, 0.01905, 0.7684, 0.01905, 0.7684, 0.2004, 0.7698, 0.2, 0.7698, 0.01936, 1.0, 0.5172, 0.9775, 0.4966, 0.9766, 0.4975, 0.9994, 0.5185, 0.9994, 0.5185, 0.9766, 0.4975, 0.9756, 0.4984, 0.998, 0.5191, 0.5338, 0.4966, 0.5113, 0.5172, 0.5119, 0.5185, 0.5347, 0.4975, 0.5347, 0.4975, 0.5119, 0.5185, 0.5133, 0.5191, 0.5357, 0.4984, 0.998, 0.2558, 0.9756, 0.2765, 0.9766, 0.2774, 0.9994, 0.2563, 0.9994, 0.2563, 0.9766, 0.2774, 0.9775, 0.2783, 1.0, 0.2576, 0.5113, 0.2576, 0.5338, 0.2783, 0.5347, 0.2774, 0.5119, 0.2563, 0.5119, 0.2563, 0.5347, 0.2774, 0.5357, 0.2765, 0.5133, 0.2558, 1.0, 0.2179, 0.977, 0.2007, 0.976, 0.2014, 0.9994, 0.219, 0.9994, 0.219, 0.976, 0.2014, 0.975, 0.2022, 0.998, 0.2194, 0.767, 0.2007, 0.744, 0.2179, 0.7446, 0.219, 0.768, 0.2014, 0.768, 0.2014, 0.7446, 0.219, 0.746, 0.2194, 0.769, 0.2022, 0.998, 0.0, 0.975, 0.01724, 0.976, 0.01798, 0.9994, 0.0004406, 0.9994, 0.0004406, 0.976, 0.01798, 0.977, 0.01874, 1.0, 0.001504, 0.744, 0.001504, 0.767, 0.01874, 0.768, 0.01798, 0.7446, 0.0004406, 0.7446, 0.0004406, 0.768, 0.01798, 0.769, 0.01724, 0.746, 0.0, 0.9756, 0.4984, 0.5357, 0.4984, 0.5133, 0.5191, 0.998, 0.5191])
me_cube.materials.append(None)
me_cube.use_remesh_preserve_volume = False
me_cube.use_remesh_preserve_attributes = False
me_cube.use_mirror_vertex_groups = False
me_cube.update()

# ---- objects
ob_bpassembly_new_assembly = bpy.data.objects.new('BPASSEMBLY.New Assembly', me_base_point)
ob_obj_z = bpy.data.objects.new('OBJ_Z', None)
ob_obj_y = bpy.data.objects.new('OBJ_Y', None)
ob_empty_new_assembly_y_neg = bpy.data.objects.new('EMPTY.New Assembly.Y Neg', None)
ob_empty_new_assembly_y_pos = bpy.data.objects.new('EMPTY.New Assembly.Y Pos', None)
ob_obj_x = bpy.data.objects.new('OBJ_X', None)
ob_mesh_new_assembly_door_panel_double = bpy.data.objects.new('MESH.New Assembly.Door Panel Double', me_cube)
ob_obj_prompts = bpy.data.objects.new('OBJ_PROMPTS', None)

# ---- transforms, parenting, visibility, modifiers, constraints
ob_bpassembly_new_assembly.location = (0.0, 0.0, 0.0)
ob_bpassembly_new_assembly.lineart.crease_threshold = 0.0
ob_obj_z.parent = ob_bpassembly_new_assembly
ob_obj_z.location = (0.0, 0.0, 2.032)
ob_obj_z.lock_location = (True, True, False)
ob_obj_z.empty_display_size = 0.3048
ob_obj_z.empty_image_offset = (0.0, 0.0)
ob_obj_z.lineart.crease_threshold = 0.0
ob_obj_y.parent = ob_bpassembly_new_assembly
ob_obj_y.location = (0.0, -0.04445, 0.0)
ob_obj_y.lock_location = (True, False, True)
ob_obj_y.empty_display_size = 0.3048
ob_obj_y.empty_image_offset = (0.0, 0.0)
ob_obj_y.lineart.crease_threshold = 0.0
ob_empty_new_assembly_y_neg.parent = ob_bpassembly_new_assembly
ob_empty_new_assembly_y_neg.location = (0.0, 0.0, 0.0)
ob_empty_new_assembly_y_neg.lock_location = (True, False, True)
ob_empty_new_assembly_y_neg.empty_display_size = 0.0254
ob_empty_new_assembly_y_neg.empty_image_offset = (0.0, 0.0)
ob_empty_new_assembly_y_neg.lineart.crease_threshold = 0.0
ob_empty_new_assembly_y_pos.parent = ob_bpassembly_new_assembly
ob_empty_new_assembly_y_pos.location = (0.0, 0.0, 0.0)
ob_empty_new_assembly_y_pos.lock_location = (True, False, True)
ob_empty_new_assembly_y_pos.empty_display_size = 0.0254
ob_empty_new_assembly_y_pos.empty_image_offset = (0.0, 0.0)
ob_empty_new_assembly_y_pos.lineart.crease_threshold = 0.0
ob_obj_x.parent = ob_bpassembly_new_assembly
ob_obj_x.location = (0.9144, 0.0, 0.0)
ob_obj_x.lock_location = (False, True, True)
ob_obj_x.empty_display_size = 0.3048
ob_obj_x.empty_image_offset = (0.0, 0.0)
ob_obj_x.lineart.crease_threshold = 0.0
ob_mesh_new_assembly_door_panel_double.parent = ob_bpassembly_new_assembly
ob_mesh_new_assembly_door_panel_double.location = (0.0, 0.0, 0.0)
ob_mesh_new_assembly_door_panel_double.lock_location = (True, True, True)
ob_mesh_new_assembly_door_panel_double.lock_rotation = (True, True, True)
ob_mesh_new_assembly_door_panel_double.lock_scale = (True, True, True)
ob_mesh_new_assembly_door_panel_double.lineart.crease_threshold = 0.0
_vg = ob_mesh_new_assembly_door_panel_double.vertex_groups.new(name='X Dimension')
_vg = ob_mesh_new_assembly_door_panel_double.vertex_groups.new(name='Y Dimension')
_vg = ob_mesh_new_assembly_door_panel_double.vertex_groups.new(name='Z Dimension')
_vg = ob_mesh_new_assembly_door_panel_double.vertex_groups.new(name='Door Center')
_vg = ob_mesh_new_assembly_door_panel_double.vertex_groups.new(name='Y Neg')
_vg = ob_mesh_new_assembly_door_panel_double.vertex_groups.new(name='Y Pos')
_m = ob_mesh_new_assembly_door_panel_double.modifiers.new('Hook-VPDIMX.New Assembly', 'HOOK')
_m.center = (0.9144, 0.0, 0.0)
_m.matrix_inverse = ((1.0, 0.0, 0.0, -0.9144), (0.0, 1.0, 0.0, 0.0), (0.0, 0.0, 1.0, 0.0), (0.0, 0.0, 0.0, 1.0))
_m.object = ob_obj_x
_m = ob_mesh_new_assembly_door_panel_double.modifiers.new('Hook-VPDIMZ.New Assembly', 'HOOK')
_m.center = (0.0, 0.0, 2.032)
_m.matrix_inverse = ((1.0, 0.0, 0.0, 0.0), (0.0, 1.0, 0.0, 0.0), (0.0, 0.0, 1.0, -2.032), (0.0, 0.0, 0.0, 1.0))
_m.object = ob_obj_z
_m = ob_mesh_new_assembly_door_panel_double.modifiers.new('Hook-EMPTY.New Assembly.Y Neg', 'HOOK')
_m.center = (0.0, -0.04445, 0.0)
_m.matrix_inverse = ((1.0, 0.0, 0.0, 0.0), (0.0, 1.0, 0.0, 0.04445), (0.0, 0.0, 1.0, 0.0), (0.0, 0.0, 0.0, 1.0))
_m.object = ob_empty_new_assembly_y_neg
_m = ob_mesh_new_assembly_door_panel_double.modifiers.new('Hook-EMPTY.New Assembly.Y Pos', 'HOOK')
_m.object = ob_empty_new_assembly_y_pos
ob_obj_prompts.parent = ob_bpassembly_new_assembly
ob_obj_prompts.location = (0.0, 0.0, 0.0)
ob_obj_prompts.lineart.crease_threshold = 0.0

# ---- collection membership
col_collection_1.objects.link(ob_bpassembly_new_assembly)
col_collection_1.objects.link(ob_obj_z)
col_collection_1.objects.link(ob_obj_y)
col_collection_1.objects.link(ob_empty_new_assembly_y_neg)
col_collection_1.objects.link(ob_empty_new_assembly_y_pos)
col_collection_1.objects.link(ob_obj_x)
col_collection_1.objects.link(ob_mesh_new_assembly_door_panel_double)
col_collection_1.objects.link(ob_obj_prompts)

# ---- scene / render settings (as saved in the file)
scene.frame_start = 1; scene.frame_end = 250; scene.frame_set(1)
scene.render.engine = 'CYCLES'
scene.render.resolution_percentage = 50
scene.render.dither_intensity = 0.0
scene.cycles.use_denoising = False
scene.cycles.samples = 100
scene.cycles.sampling_pattern = 'TABULATED_SOBOL'
scene.cycles.light_sampling_threshold = 0.0
scene.cycles.use_adaptive_sampling = False
scene.cycles.use_light_tree = False
scene.cycles.caustics_reflective = False
scene.cycles.caustics_refractive = False
scene.cycles.blur_glossy = 0.0
scene.cycles.max_bounces = 6
scene.cycles.pixel_filter_type = 'GAUSSIAN'
scene.cycles.sample_clamp_direct = 1.0
scene.cycles.sample_clamp_indirect = 1.0
scene.view_settings.view_transform = 'Standard'
bpy.context.view_layer.update()

# ---- added for rendering (the .blend has no active camera and no usable light): camera, sun
cam_auto = bpy.data.cameras.new('AutoCamera')
cam_auto.lens = 50.0
cam_auto.sensor_width = 36.0
cam_auto.clip_end = 1000.0
ob_auto_camera = bpy.data.objects.new('AutoCamera', cam_auto)
scene.collection.objects.link(ob_auto_camera)
ob_auto_camera.location = (2.51902, -2.47419, 2.66546)
ob_auto_camera.rotation_euler = (1.09748, -7.21219e-08, 0.694738)
scene.camera = ob_auto_camera
light_auto_sun = bpy.data.lights.new('AutoSun', 'SUN')
light_auto_sun.energy = 3.0
light_auto_sun.angle = 0.0523599
ob_auto_sun = bpy.data.objects.new('AutoSun', light_auto_sun)
scene.collection.objects.link(ob_auto_sun)
ob_auto_sun.rotation_euler = (0.872665, 0.174533, 0.523599)
bpy.context.view_layer.update()
